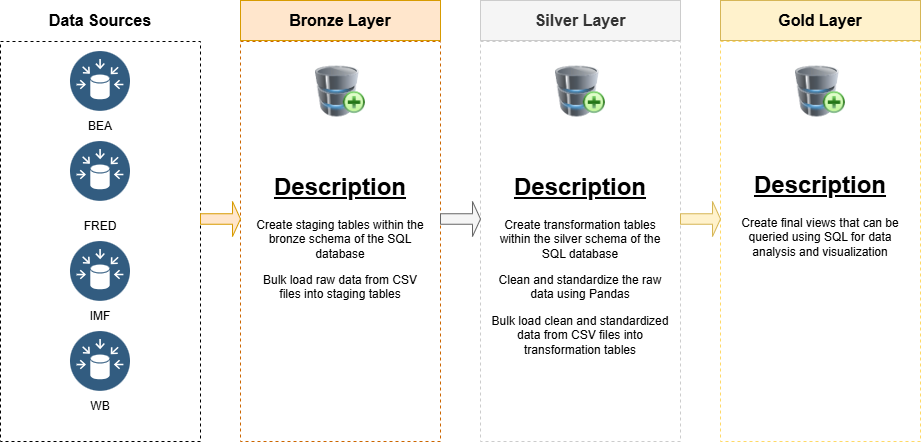

The diagram above was exported from draw.io. Its source (the exported page's mxGraphModel, read from the mxfile embedded in the PNG):
<mxGraphModel dx="1418" dy="756" grid="1" gridSize="10" guides="1" tooltips="1" connect="1" arrows="1" fold="1" page="1" pageScale="1" pageWidth="850" pageHeight="1100" math="0" shadow="0">
  <root>
    <mxCell id="0" />
    <mxCell id="1" parent="0" />
    <mxCell id="H_bLQaKFIUF7rKsZD1M6-1" parent="1" style="rounded=0;whiteSpace=wrap;html=1;strokeColor=default;dashed=1;" value="" vertex="1">
      <mxGeometry height="400" width="200" x="40" y="120" as="geometry" />
    </mxCell>
    <mxCell id="H_bLQaKFIUF7rKsZD1M6-2" parent="1" style="rounded=0;whiteSpace=wrap;html=1;strokeColor=none;" value="&lt;b&gt;&lt;font style=&quot;font-size: 16px;&quot;&gt;Data Sources&lt;/font&gt;&lt;/b&gt;" vertex="1">
      <mxGeometry height="40" width="200" x="40" y="79" as="geometry" />
    </mxCell>
    <mxCell id="H_bLQaKFIUF7rKsZD1M6-3" parent="1" style="image;aspect=fixed;perimeter=ellipsePerimeter;html=1;align=center;shadow=0;dashed=0;fontColor=#4277BB;labelBackgroundColor=default;fontSize=12;spacingTop=3;image=img/lib/ibm/data/data_sources.svg;" value="" vertex="1">
      <mxGeometry height="60" width="60" x="110" y="130" as="geometry" />
    </mxCell>
    <mxCell id="H_bLQaKFIUF7rKsZD1M6-4" parent="1" style="rounded=0;whiteSpace=wrap;html=1;strokeColor=none;" value="BEA" vertex="1">
      <mxGeometry height="30" width="60" x="110" y="190" as="geometry" />
    </mxCell>
    <mxCell id="H_bLQaKFIUF7rKsZD1M6-7" parent="1" style="image;aspect=fixed;perimeter=ellipsePerimeter;html=1;align=center;shadow=0;dashed=0;fontColor=#4277BB;labelBackgroundColor=default;fontSize=12;spacingTop=3;image=img/lib/ibm/data/data_sources.svg;imageBackground=default;" value="" vertex="1">
      <mxGeometry height="60" width="60" x="110" y="220" as="geometry" />
    </mxCell>
    <mxCell id="H_bLQaKFIUF7rKsZD1M6-8" parent="1" style="rounded=0;whiteSpace=wrap;html=1;strokeColor=none;" value="FRED" vertex="1">
      <mxGeometry height="30" width="60" x="110" y="290" as="geometry" />
    </mxCell>
    <mxCell id="H_bLQaKFIUF7rKsZD1M6-9" parent="1" style="image;aspect=fixed;perimeter=ellipsePerimeter;html=1;align=center;shadow=0;dashed=0;fontColor=#4277BB;labelBackgroundColor=default;fontSize=12;spacingTop=3;image=img/lib/ibm/data/data_sources.svg;" value="" vertex="1">
      <mxGeometry height="60" width="60" x="110" y="320" as="geometry" />
    </mxCell>
    <mxCell id="H_bLQaKFIUF7rKsZD1M6-10" parent="1" style="rounded=0;whiteSpace=wrap;html=1;strokeColor=none;" value="IMF" vertex="1">
      <mxGeometry height="30" width="60" x="110" y="380" as="geometry" />
    </mxCell>
    <mxCell id="H_bLQaKFIUF7rKsZD1M6-11" parent="1" style="image;aspect=fixed;perimeter=ellipsePerimeter;html=1;align=center;shadow=0;dashed=0;fontColor=#4277BB;labelBackgroundColor=default;fontSize=12;spacingTop=3;image=img/lib/ibm/data/data_sources.svg;" value="" vertex="1">
      <mxGeometry height="60" width="60" x="110" y="410" as="geometry" />
    </mxCell>
    <mxCell id="H_bLQaKFIUF7rKsZD1M6-12" parent="1" style="rounded=0;whiteSpace=wrap;html=1;strokeColor=none;" value="WB" vertex="1">
      <mxGeometry height="30" width="60" x="110" y="470" as="geometry" />
    </mxCell>
    <mxCell id="H_bLQaKFIUF7rKsZD1M6-13" parent="1" style="rounded=0;whiteSpace=wrap;html=1;dashed=1;strokeColor=#CC6600;" value="" vertex="1">
      <mxGeometry height="400" width="200" x="280" y="120" as="geometry" />
    </mxCell>
    <mxCell id="H_bLQaKFIUF7rKsZD1M6-14" parent="1" style="rounded=0;whiteSpace=wrap;html=1;strokeColor=#d79b00;fillColor=#ffe6cc;" value="&lt;b&gt;&lt;font style=&quot;font-size: 16px;&quot;&gt;Bronze Layer&lt;/font&gt;&lt;/b&gt;" vertex="1">
      <mxGeometry height="40" width="200" x="280" y="79" as="geometry" />
    </mxCell>
    <mxCell id="H_bLQaKFIUF7rKsZD1M6-18" parent="1" style="shape=singleArrow;whiteSpace=wrap;html=1;fillColor=#ffe6cc;strokeColor=#d79b00;" value="" vertex="1">
      <mxGeometry height="35" width="40" x="240" y="280" as="geometry" />
    </mxCell>
    <mxCell id="H_bLQaKFIUF7rKsZD1M6-20" parent="1" style="text;html=1;whiteSpace=wrap;overflow=hidden;rounded=0;align=center;" value="&lt;h1 style=&quot;margin-top: 0px;&quot;&gt;&lt;u&gt;Description&lt;/u&gt;&lt;/h1&gt;&lt;p&gt;&lt;span style=&quot;text-align: left; background-color: transparent; color: light-dark(rgb(0, 0, 0), rgb(255, 255, 255));&quot;&gt;Create staging tables within the bronze schema of the SQL database&lt;/span&gt;&lt;/p&gt;&lt;p&gt;Bulk load raw data from CSV files into staging tables&lt;/p&gt;" vertex="1">
      <mxGeometry height="265" width="180" x="290" y="245" as="geometry" />
    </mxCell>
    <mxCell id="H_bLQaKFIUF7rKsZD1M6-22" parent="1" style="rounded=0;whiteSpace=wrap;html=1;dashed=1;strokeColor=#CCCCCC;" value="" vertex="1">
      <mxGeometry height="400" width="200" x="520" y="120" as="geometry" />
    </mxCell>
    <mxCell id="H_bLQaKFIUF7rKsZD1M6-23" parent="1" style="rounded=0;whiteSpace=wrap;html=1;strokeColor=#CCCCCC;fillColor=#f5f5f5;fontColor=#333333;" value="&lt;b&gt;&lt;font style=&quot;font-size: 16px;&quot;&gt;Silver Layer&lt;/font&gt;&lt;/b&gt;" vertex="1">
      <mxGeometry height="40" width="200" x="520" y="79" as="geometry" />
    </mxCell>
    <mxCell id="H_bLQaKFIUF7rKsZD1M6-24" parent="1" style="rounded=0;whiteSpace=wrap;html=1;dashed=1;strokeColor=#FFD966;" value="" vertex="1">
      <mxGeometry height="400" width="200" x="760" y="120" as="geometry" />
    </mxCell>
    <mxCell id="H_bLQaKFIUF7rKsZD1M6-25" parent="1" style="rounded=0;whiteSpace=wrap;html=1;strokeColor=#d6b656;fillColor=#FFF2CC;" value="&lt;b&gt;&lt;font style=&quot;font-size: 16px;&quot;&gt;Gold Layer&lt;/font&gt;&lt;/b&gt;" vertex="1">
      <mxGeometry height="40" width="200" x="760" y="79" as="geometry" />
    </mxCell>
    <mxCell id="H_bLQaKFIUF7rKsZD1M6-26" parent="1" style="image;html=1;image=img/lib/clip_art/computers/Database_Add_128x128.png" value="" vertex="1">
      <mxGeometry height="60" width="50" x="355" y="140" as="geometry" />
    </mxCell>
    <mxCell id="H_bLQaKFIUF7rKsZD1M6-27" parent="1" style="image;html=1;image=img/lib/clip_art/computers/Database_Add_128x128.png" value="" vertex="1">
      <mxGeometry height="60" width="50" x="595" y="140" as="geometry" />
    </mxCell>
    <mxCell id="H_bLQaKFIUF7rKsZD1M6-28" parent="1" style="image;html=1;image=img/lib/clip_art/computers/Database_Add_128x128.png" value="" vertex="1">
      <mxGeometry height="60" width="50" x="835" y="140" as="geometry" />
    </mxCell>
    <mxCell id="H_bLQaKFIUF7rKsZD1M6-30" parent="1" style="text;html=1;whiteSpace=wrap;overflow=hidden;rounded=0;align=center;" value="&lt;h1 style=&quot;margin-top: 0px;&quot;&gt;&lt;u&gt;Description&lt;/u&gt;&lt;/h1&gt;&lt;p&gt;Create transformation tables within the silver schema of the SQL database&lt;/p&gt;&lt;p&gt;&lt;span style=&quot;background-color: transparent; color: light-dark(rgb(0, 0, 0), rgb(255, 255, 255));&quot;&gt;Clean and standardize the raw data using Pandas&lt;/span&gt;&lt;/p&gt;&lt;p&gt;&lt;span style=&quot;background-color: transparent; color: light-dark(rgb(0, 0, 0), rgb(255, 255, 255));&quot;&gt;Bulk load clean and standardized data from CSV files into transformation tables&lt;/span&gt;&lt;/p&gt;" vertex="1">
      <mxGeometry height="265" width="180" x="530" y="245" as="geometry" />
    </mxCell>
    <mxCell id="H_bLQaKFIUF7rKsZD1M6-32" parent="1" style="text;html=1;whiteSpace=wrap;overflow=hidden;rounded=0;align=center;" value="&lt;h1 style=&quot;margin-top: 0px;&quot;&gt;&lt;u&gt;Description&lt;/u&gt;&lt;/h1&gt;&lt;p&gt;Create final views that can be queried using SQL for data analysis and visualization&lt;/p&gt;" vertex="1">
      <mxGeometry height="110" width="180" x="770" y="242.5" as="geometry" />
    </mxCell>
    <mxCell id="H_bLQaKFIUF7rKsZD1M6-34" parent="1" style="shape=singleArrow;whiteSpace=wrap;html=1;fillColor=#f5f5f5;strokeColor=#666666;fontColor=#333333;" value="" vertex="1">
      <mxGeometry height="35" width="40" x="480" y="280" as="geometry" />
    </mxCell>
    <mxCell id="H_bLQaKFIUF7rKsZD1M6-35" parent="1" style="shape=singleArrow;whiteSpace=wrap;html=1;fillColor=#fff2cc;strokeColor=#d6b656;" value="" vertex="1">
      <mxGeometry height="35" width="40" x="720" y="280" as="geometry" />
    </mxCell>
  </root>
</mxGraphModel>